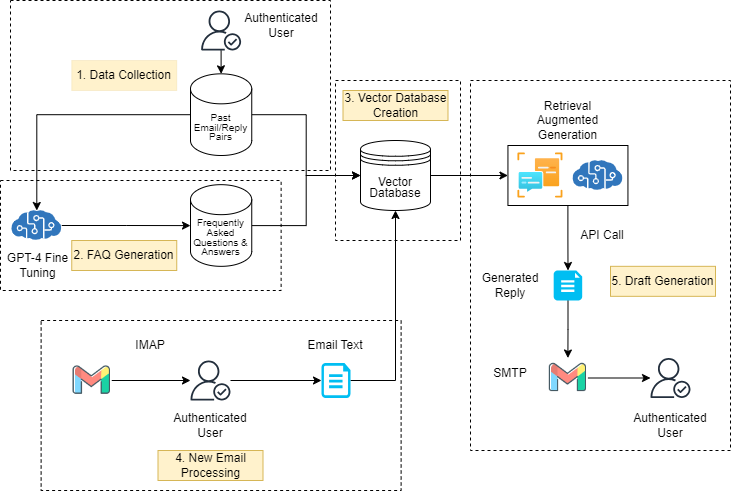

The diagram above was exported from draw.io. Its source (the exported page's mxGraphModel, read from the mxfile embedded in the PNG):
<mxGraphModel dx="1050" dy="557" grid="1" gridSize="10" guides="1" tooltips="1" connect="1" arrows="1" fold="1" page="1" pageScale="1" pageWidth="850" pageHeight="1100" math="0" shadow="0">
  <root>
    <mxCell id="0" />
    <mxCell id="1" parent="0" />
    <mxCell id="YSU6i6hmmZTnIkJ1jrZR-11" value="" style="rounded=0;whiteSpace=wrap;html=1;glass=0;dashed=1;strokeWidth=1;" parent="1" vertex="1">
      <mxGeometry x="560" y="120" width="260" height="370" as="geometry" />
    </mxCell>
    <mxCell id="YSU6i6hmmZTnIkJ1jrZR-10" value="" style="rounded=0;whiteSpace=wrap;html=1;glass=0;dashed=1;strokeWidth=1;" parent="1" vertex="1">
      <mxGeometry x="425" y="120" width="125" height="160" as="geometry" />
    </mxCell>
    <mxCell id="YSU6i6hmmZTnIkJ1jrZR-9" value="" style="rounded=0;whiteSpace=wrap;html=1;dashed=1;" parent="1" vertex="1">
      <mxGeometry x="130.63" y="360" width="360" height="170" as="geometry" />
    </mxCell>
    <mxCell id="YSU6i6hmmZTnIkJ1jrZR-7" value="" style="rounded=0;whiteSpace=wrap;html=1;glass=0;dashed=1;strokeWidth=1;" parent="1" vertex="1">
      <mxGeometry x="90" y="220" width="280.63" height="110" as="geometry" />
    </mxCell>
    <mxCell id="YSU6i6hmmZTnIkJ1jrZR-6" value="" style="rounded=0;whiteSpace=wrap;html=1;dashed=1;gradientColor=none;fillStyle=auto;" parent="1" vertex="1">
      <mxGeometry x="100" y="40" width="320" height="170" as="geometry" />
    </mxCell>
    <mxCell id="41IzH8JMTRW2XX0JbGGP-53" value="" style="edgeStyle=orthogonalEdgeStyle;rounded=0;orthogonalLoop=1;jettySize=auto;html=1;" parent="1" source="41IzH8JMTRW2XX0JbGGP-43" target="41IzH8JMTRW2XX0JbGGP-52" edge="1">
      <mxGeometry relative="1" as="geometry" />
    </mxCell>
    <mxCell id="41IzH8JMTRW2XX0JbGGP-43" value="" style="rounded=0;whiteSpace=wrap;html=1;" parent="1" vertex="1">
      <mxGeometry x="597.44" y="185" width="120" height="60" as="geometry" />
    </mxCell>
    <mxCell id="41IzH8JMTRW2XX0JbGGP-16" value="" style="edgeStyle=orthogonalEdgeStyle;rounded=0;orthogonalLoop=1;jettySize=auto;html=1;" parent="1" source="41IzH8JMTRW2XX0JbGGP-3" target="41IzH8JMTRW2XX0JbGGP-15" edge="1">
      <mxGeometry relative="1" as="geometry" />
    </mxCell>
    <mxCell id="41IzH8JMTRW2XX0JbGGP-23" style="edgeStyle=orthogonalEdgeStyle;rounded=0;orthogonalLoop=1;jettySize=auto;html=1;" parent="1" source="41IzH8JMTRW2XX0JbGGP-3" target="41IzH8JMTRW2XX0JbGGP-22" edge="1">
      <mxGeometry relative="1" as="geometry" />
    </mxCell>
    <mxCell id="41IzH8JMTRW2XX0JbGGP-3" value="&lt;p style=&quot;line-height: 80%;&quot;&gt;&lt;font style=&quot;font-size: 10px;&quot;&gt;Past Email/Reply Pairs&lt;/font&gt;&lt;/p&gt;" style="shape=cylinder3;whiteSpace=wrap;html=1;boundedLbl=1;backgroundOutline=1;size=15;align=center;" parent="1" vertex="1">
      <mxGeometry x="280" y="113.33" width="61.25" height="81.67" as="geometry" />
    </mxCell>
    <mxCell id="41IzH8JMTRW2XX0JbGGP-21" value="" style="edgeStyle=orthogonalEdgeStyle;rounded=0;orthogonalLoop=1;jettySize=auto;html=1;" parent="1" source="41IzH8JMTRW2XX0JbGGP-5" target="41IzH8JMTRW2XX0JbGGP-3" edge="1">
      <mxGeometry relative="1" as="geometry" />
    </mxCell>
    <mxCell id="41IzH8JMTRW2XX0JbGGP-5" value="" style="sketch=0;outlineConnect=0;fontColor=#232F3E;gradientColor=none;fillColor=#232F3D;strokeColor=none;dashed=0;verticalLabelPosition=bottom;verticalAlign=top;align=center;html=1;fontSize=12;fontStyle=0;aspect=fixed;pointerEvents=1;shape=mxgraph.aws4.authenticated_user;" parent="1" vertex="1">
      <mxGeometry x="290.63" y="50" width="40" height="40" as="geometry" />
    </mxCell>
    <mxCell id="41IzH8JMTRW2XX0JbGGP-19" value="" style="edgeStyle=orthogonalEdgeStyle;rounded=0;orthogonalLoop=1;jettySize=auto;html=1;" parent="1" source="41IzH8JMTRW2XX0JbGGP-15" target="41IzH8JMTRW2XX0JbGGP-18" edge="1">
      <mxGeometry relative="1" as="geometry" />
    </mxCell>
    <mxCell id="41IzH8JMTRW2XX0JbGGP-15" value="" style="image;sketch=0;aspect=fixed;html=1;points=[];align=center;fontSize=12;image=img/lib/mscae/Cognitive_Services.svg;" parent="1" vertex="1">
      <mxGeometry x="101.25" y="250" width="50" height="30" as="geometry" />
    </mxCell>
    <mxCell id="41IzH8JMTRW2XX0JbGGP-24" style="edgeStyle=orthogonalEdgeStyle;rounded=0;orthogonalLoop=1;jettySize=auto;html=1;entryX=0;entryY=0.5;entryDx=0;entryDy=0;" parent="1" source="41IzH8JMTRW2XX0JbGGP-18" target="41IzH8JMTRW2XX0JbGGP-22" edge="1">
      <mxGeometry relative="1" as="geometry" />
    </mxCell>
    <mxCell id="41IzH8JMTRW2XX0JbGGP-18" value="&lt;p style=&quot;line-height: 80%;&quot;&gt;&lt;font style=&quot;font-size: 10px;&quot;&gt;Frequently Asked Questions &amp;amp; Answers&lt;/font&gt;&lt;/p&gt;" style="shape=cylinder3;whiteSpace=wrap;html=1;boundedLbl=1;backgroundOutline=1;size=15;align=center;" parent="1" vertex="1">
      <mxGeometry x="280" y="224.16000000000003" width="61.25" height="81.67" as="geometry" />
    </mxCell>
    <mxCell id="41IzH8JMTRW2XX0JbGGP-20" value="GPT-4 Fine Tuning" style="text;html=1;strokeColor=none;fillColor=none;align=center;verticalAlign=middle;whiteSpace=wrap;rounded=0;" parent="1" vertex="1">
      <mxGeometry x="90" y="290" width="75" height="30" as="geometry" />
    </mxCell>
    <mxCell id="41IzH8JMTRW2XX0JbGGP-48" style="edgeStyle=orthogonalEdgeStyle;rounded=0;orthogonalLoop=1;jettySize=auto;html=1;entryX=0;entryY=0.5;entryDx=0;entryDy=0;" parent="1" source="41IzH8JMTRW2XX0JbGGP-22" target="41IzH8JMTRW2XX0JbGGP-43" edge="1">
      <mxGeometry relative="1" as="geometry" />
    </mxCell>
    <mxCell id="41IzH8JMTRW2XX0JbGGP-22" value="&lt;p style=&quot;line-height: 90%;&quot;&gt;Vector Database&lt;/p&gt;" style="shape=datastore;whiteSpace=wrap;html=1;" parent="1" vertex="1">
      <mxGeometry x="450" y="180" width="70" height="70" as="geometry" />
    </mxCell>
    <mxCell id="41IzH8JMTRW2XX0JbGGP-38" style="edgeStyle=orthogonalEdgeStyle;rounded=0;orthogonalLoop=1;jettySize=auto;html=1;entryX=0.5;entryY=1;entryDx=0;entryDy=0;exitX=1;exitY=0.5;exitDx=0;exitDy=0;exitPerimeter=0;" parent="1" source="41IzH8JMTRW2XX0JbGGP-49" target="41IzH8JMTRW2XX0JbGGP-22" edge="1">
      <mxGeometry relative="1" as="geometry">
        <mxPoint x="442.8699999999999" y="420" as="sourcePoint" />
      </mxGeometry>
    </mxCell>
    <mxCell id="41IzH8JMTRW2XX0JbGGP-28" value="Retrieval Augmented Generation" style="text;html=1;strokeColor=none;fillColor=none;align=center;verticalAlign=middle;whiteSpace=wrap;rounded=0;" parent="1" vertex="1">
      <mxGeometry x="606.1600000000001" y="145" width="102.56" height="30" as="geometry" />
    </mxCell>
    <mxCell id="41IzH8JMTRW2XX0JbGGP-31" value="" style="sketch=0;outlineConnect=0;fontColor=#232F3E;gradientColor=none;fillColor=#232F3D;strokeColor=none;dashed=0;verticalLabelPosition=bottom;verticalAlign=top;align=center;html=1;fontSize=12;fontStyle=0;aspect=fixed;pointerEvents=1;shape=mxgraph.aws4.authenticated_user;" parent="1" vertex="1">
      <mxGeometry x="280" y="400" width="40" height="40" as="geometry" />
    </mxCell>
    <mxCell id="41IzH8JMTRW2XX0JbGGP-33" value="" style="edgeStyle=orthogonalEdgeStyle;rounded=0;orthogonalLoop=1;jettySize=auto;html=1;" parent="1" source="41IzH8JMTRW2XX0JbGGP-32" target="41IzH8JMTRW2XX0JbGGP-31" edge="1">
      <mxGeometry relative="1" as="geometry" />
    </mxCell>
    <mxCell id="41IzH8JMTRW2XX0JbGGP-32" value="" style="shape=image;html=1;verticalAlign=top;verticalLabelPosition=bottom;labelBackgroundColor=#ffffff;imageAspect=0;aspect=fixed;image=https://cdn0.iconfinder.com/data/icons/social-media-and-logos-11/32/Gmail_envelope_letter_email_Gmail_envelope_letter_email-128.png" parent="1" vertex="1">
      <mxGeometry x="161.25" y="400" width="40" height="40" as="geometry" />
    </mxCell>
    <mxCell id="41IzH8JMTRW2XX0JbGGP-34" value="IMAP" style="text;html=1;strokeColor=none;fillColor=none;align=center;verticalAlign=middle;whiteSpace=wrap;rounded=0;" parent="1" vertex="1">
      <mxGeometry x="210" y="370" width="60" height="30" as="geometry" />
    </mxCell>
    <mxCell id="41IzH8JMTRW2XX0JbGGP-39" value="Email Text" style="text;html=1;strokeColor=none;fillColor=none;align=center;verticalAlign=middle;whiteSpace=wrap;rounded=0;" parent="1" vertex="1">
      <mxGeometry x="395" y="370" width="60" height="30" as="geometry" />
    </mxCell>
    <mxCell id="41IzH8JMTRW2XX0JbGGP-40" value="" style="image;aspect=fixed;html=1;points=[];align=center;fontSize=12;image=img/lib/azure2/ai_machine_learning/Language_Services.svg;" parent="1" vertex="1">
      <mxGeometry x="607.44" y="192.5" width="45" height="45" as="geometry" />
    </mxCell>
    <mxCell id="41IzH8JMTRW2XX0JbGGP-42" value="" style="image;sketch=0;aspect=fixed;html=1;points=[];align=center;fontSize=12;image=img/lib/mscae/Cognitive_Services.svg;" parent="1" vertex="1">
      <mxGeometry x="662.44" y="200" width="50" height="30" as="geometry" />
    </mxCell>
    <mxCell id="41IzH8JMTRW2XX0JbGGP-49" value="" style="verticalLabelPosition=bottom;html=1;verticalAlign=top;align=center;strokeColor=none;fillColor=#00BEF2;shape=mxgraph.azure.file;pointerEvents=1;" parent="1" vertex="1">
      <mxGeometry x="411" y="402.5" width="29" height="35" as="geometry" />
    </mxCell>
    <mxCell id="41IzH8JMTRW2XX0JbGGP-51" style="edgeStyle=orthogonalEdgeStyle;rounded=0;orthogonalLoop=1;jettySize=auto;html=1;entryX=0;entryY=0.5;entryDx=0;entryDy=0;entryPerimeter=0;" parent="1" source="41IzH8JMTRW2XX0JbGGP-31" target="41IzH8JMTRW2XX0JbGGP-49" edge="1">
      <mxGeometry relative="1" as="geometry" />
    </mxCell>
    <mxCell id="41IzH8JMTRW2XX0JbGGP-57" value="" style="edgeStyle=orthogonalEdgeStyle;rounded=0;orthogonalLoop=1;jettySize=auto;html=1;" parent="1" source="41IzH8JMTRW2XX0JbGGP-52" target="41IzH8JMTRW2XX0JbGGP-56" edge="1">
      <mxGeometry relative="1" as="geometry" />
    </mxCell>
    <mxCell id="41IzH8JMTRW2XX0JbGGP-52" value="" style="verticalLabelPosition=bottom;html=1;verticalAlign=top;align=center;strokeColor=none;fillColor=#00BEF2;shape=mxgraph.azure.file_2;pointerEvents=1;" parent="1" vertex="1">
      <mxGeometry x="643.19" y="310" width="28.5" height="30" as="geometry" />
    </mxCell>
    <mxCell id="41IzH8JMTRW2XX0JbGGP-54" value="Generated Reply" style="text;html=1;strokeColor=none;fillColor=none;align=center;verticalAlign=middle;whiteSpace=wrap;rounded=0;" parent="1" vertex="1">
      <mxGeometry x="570" y="310" width="60" height="30" as="geometry" />
    </mxCell>
    <mxCell id="41IzH8JMTRW2XX0JbGGP-62" value="" style="edgeStyle=orthogonalEdgeStyle;rounded=0;orthogonalLoop=1;jettySize=auto;html=1;" parent="1" source="41IzH8JMTRW2XX0JbGGP-56" target="41IzH8JMTRW2XX0JbGGP-61" edge="1">
      <mxGeometry relative="1" as="geometry" />
    </mxCell>
    <mxCell id="41IzH8JMTRW2XX0JbGGP-56" value="" style="shape=image;html=1;verticalAlign=top;verticalLabelPosition=bottom;labelBackgroundColor=#ffffff;imageAspect=0;aspect=fixed;image=https://cdn0.iconfinder.com/data/icons/social-media-and-logos-11/32/Gmail_envelope_letter_email_Gmail_envelope_letter_email-128.png" parent="1" vertex="1">
      <mxGeometry x="637.44" y="397.5" width="40" height="40" as="geometry" />
    </mxCell>
    <mxCell id="41IzH8JMTRW2XX0JbGGP-58" value="SMTP" style="text;html=1;strokeColor=none;fillColor=none;align=center;verticalAlign=middle;whiteSpace=wrap;rounded=0;" parent="1" vertex="1">
      <mxGeometry x="570" y="397.5" width="60" height="30" as="geometry" />
    </mxCell>
    <mxCell id="41IzH8JMTRW2XX0JbGGP-59" value="Authenticated User" style="text;html=1;strokeColor=none;fillColor=none;align=center;verticalAlign=middle;whiteSpace=wrap;rounded=0;" parent="1" vertex="1">
      <mxGeometry x="341.25" y="50" width="60" height="30" as="geometry" />
    </mxCell>
    <mxCell id="41IzH8JMTRW2XX0JbGGP-60" value="Authenticated User" style="text;html=1;strokeColor=none;fillColor=none;align=center;verticalAlign=middle;whiteSpace=wrap;rounded=0;" parent="1" vertex="1">
      <mxGeometry x="270" y="450" width="60" height="30" as="geometry" />
    </mxCell>
    <mxCell id="41IzH8JMTRW2XX0JbGGP-61" value="" style="sketch=0;outlineConnect=0;fontColor=#232F3E;gradientColor=none;fillColor=#232F3D;strokeColor=none;dashed=0;verticalLabelPosition=bottom;verticalAlign=top;align=center;html=1;fontSize=12;fontStyle=0;aspect=fixed;pointerEvents=1;shape=mxgraph.aws4.authenticated_user;" parent="1" vertex="1">
      <mxGeometry x="740" y="397.5" width="40" height="40" as="geometry" />
    </mxCell>
    <mxCell id="41IzH8JMTRW2XX0JbGGP-63" value="Authenticated User" style="text;html=1;strokeColor=none;fillColor=none;align=center;verticalAlign=middle;whiteSpace=wrap;rounded=0;" parent="1" vertex="1">
      <mxGeometry x="730" y="450" width="60" height="30" as="geometry" />
    </mxCell>
    <mxCell id="YSU6i6hmmZTnIkJ1jrZR-1" value="1. Data Collection" style="text;html=1;strokeColor=#d6b656;fillColor=#fff2cc;align=center;verticalAlign=middle;whiteSpace=wrap;rounded=0;strokeWidth=0;" parent="1" vertex="1">
      <mxGeometry x="161.25" y="100" width="105" height="30" as="geometry" />
    </mxCell>
    <mxCell id="YSU6i6hmmZTnIkJ1jrZR-2" value="2. FAQ Generation" style="text;html=1;strokeColor=#d6b656;fillColor=#fff2cc;align=center;verticalAlign=middle;whiteSpace=wrap;rounded=0;" parent="1" vertex="1">
      <mxGeometry x="161.25" y="280" width="105" height="30" as="geometry" />
    </mxCell>
    <mxCell id="YSU6i6hmmZTnIkJ1jrZR-3" value="3. Vector Database Creation" style="text;html=1;strokeColor=#d6b656;fillColor=#fff2cc;align=center;verticalAlign=middle;whiteSpace=wrap;rounded=0;" parent="1" vertex="1">
      <mxGeometry x="432.5" y="130" width="105" height="30" as="geometry" />
    </mxCell>
    <mxCell id="YSU6i6hmmZTnIkJ1jrZR-4" value="4. New Email Processing" style="text;html=1;strokeColor=#d6b656;fillColor=#fff2cc;align=center;verticalAlign=middle;whiteSpace=wrap;rounded=0;" parent="1" vertex="1">
      <mxGeometry x="247.5" y="490" width="105" height="30" as="geometry" />
    </mxCell>
    <mxCell id="YSU6i6hmmZTnIkJ1jrZR-5" value="5. Draft Generation" style="text;html=1;strokeColor=#d6b656;fillColor=#fff2cc;align=center;verticalAlign=middle;whiteSpace=wrap;rounded=0;" parent="1" vertex="1">
      <mxGeometry x="700" y="305.83000000000004" width="105" height="30" as="geometry" />
    </mxCell>
    <mxCell id="YSU6i6hmmZTnIkJ1jrZR-12" value="API Call" style="text;html=1;strokeColor=none;fillColor=none;align=center;verticalAlign=middle;whiteSpace=wrap;rounded=0;" parent="1" vertex="1">
      <mxGeometry x="662.44" y="260" width="60" height="30" as="geometry" />
    </mxCell>
  </root>
</mxGraphModel>